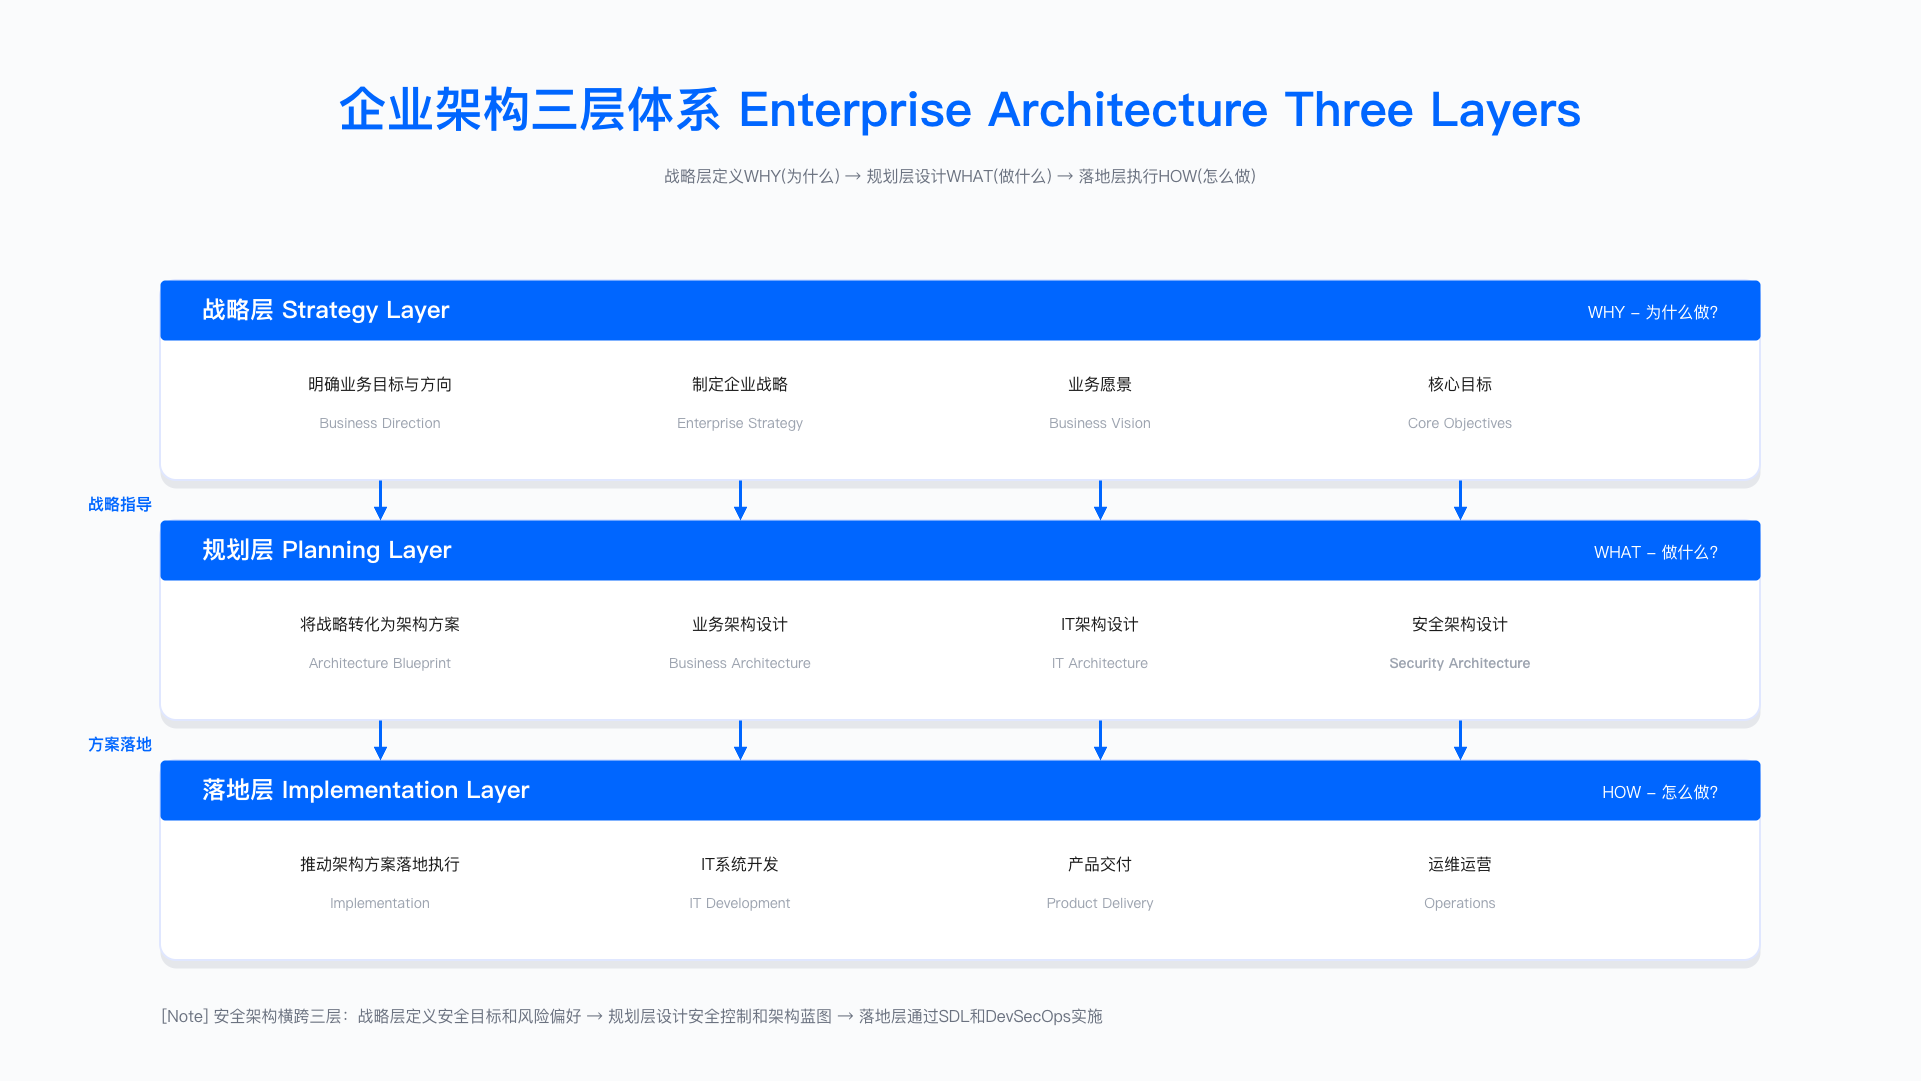

The diagram above was exported from draw.io. Its source (the exported page's mxGraphModel, read from the mxfile embedded in the PNG):
<mxGraphModel dx="1185" dy="766" grid="1" gridSize="80" guides="1" tooltips="1" connect="1" arrows="1" fold="1" page="1" pageScale="1" pageWidth="1920" pageHeight="1080" background="#FAFBFC" math="0" shadow="0">
  <root>
    <mxCell id="0" />
    <mxCell id="1" parent="0" />
    <mxCell id="bg" value="" style="fillColor=#FAFBFC;strokeColor=NONE;" parent="1" vertex="1">
      <mxGeometry width="1920" height="1080" as="geometry" />
    </mxCell>
    <mxCell id="title" value="企业架构三层体系 Enterprise Architecture Three Layers" style="text;fontSize=48;fontStyle=1;fontColor=#0066FF;fontFamily=PingFang SC,Microsoft YaHei,Noto Sans SC,sans-serif;align=center;" parent="1" vertex="1">
      <mxGeometry x="160" y="72" width="1600" height="120" as="geometry" />
    </mxCell>
    <mxCell id="subtitle" value="战略层定义WHY(为什么) → 规划层设计WHAT(做什么) → 落地层执行HOW(怎么做)" style="text;fontSize=16;fontColor=#6B7280;fontFamily=PingFang SC,Microsoft YaHei,Noto Sans SC,sans-serif;align=center;" parent="1" vertex="1">
      <mxGeometry x="160" y="160" width="1600" height="60" as="geometry" />
    </mxCell>
    <mxCell id="strategy-shadow" value="" style="rounded=1;fillColor=#E5E7EB;strokeColor=NONE;arcSize=8;" parent="1" vertex="1">
      <mxGeometry x="160" y="288" width="1600" height="200" as="geometry" />
    </mxCell>
    <mxCell id="strategy-card" value="" style="rounded=1;fillColor=#FFFFFF;strokeColor=#E0E7FF;strokeWidth=2;arcSize=8;" parent="1" vertex="1">
      <mxGeometry x="160" y="280" width="1600" height="200" as="geometry" />
    </mxCell>
    <mxCell id="strategy-header" value="" style="rounded=1;fillColor=#0066FF;strokeColor=NONE;arcSize=8;" parent="1" vertex="1">
      <mxGeometry x="160" y="280" width="1600" height="60" as="geometry" />
    </mxCell>
    <mxCell id="strategy-title" value="战略层 Strategy Layer" style="text;fontSize=24;fontStyle=1;fontColor=#FFFFFF;fontFamily=PingFang SC,Microsoft YaHei,Noto Sans SC,sans-serif;align=left;" parent="1" vertex="1">
      <mxGeometry x="200" y="288" width="500" height="80" as="geometry" />
    </mxCell>
    <mxCell id="strategy-why" value="WHY - 为什么做?" style="text;fontSize=16;fontColor=#FFFFFF;fontFamily=PingFang SC,Microsoft YaHei,Noto Sans SC,sans-serif;align=right;" parent="1" vertex="1">
      <mxGeometry x="1520" y="296" width="200" height="60" as="geometry" />
    </mxCell>
    <mxCell id="strategy-item1" value="明确业务目标与方向" style="text;fontSize=16;fontColor=#1A1A1A;fontFamily=PingFang SC,Microsoft YaHei,Noto Sans SC,sans-serif;align=center;" parent="1" vertex="1">
      <mxGeometry x="240" y="368" width="280" height="60" as="geometry" />
    </mxCell>
    <mxCell id="strategy-item2" value="制定企业战略" style="text;fontSize=16;fontColor=#1A1A1A;fontFamily=PingFang SC,Microsoft YaHei,Noto Sans SC,sans-serif;align=center;" parent="1" vertex="1">
      <mxGeometry x="600" y="368" width="280" height="60" as="geometry" />
    </mxCell>
    <mxCell id="strategy-item3" value="业务愿景" style="text;fontSize=16;fontColor=#1A1A1A;fontFamily=PingFang SC,Microsoft YaHei,Noto Sans SC,sans-serif;align=center;" parent="1" vertex="1">
      <mxGeometry x="960" y="368" width="280" height="25" as="geometry" />
    </mxCell>
    <mxCell id="strategy-item4" value="核心目标" style="text;fontSize=16;fontColor=#1A1A1A;fontFamily=PingFang SC,Microsoft YaHei,Noto Sans SC,sans-serif;align=center;" parent="1" vertex="1">
      <mxGeometry x="1320" y="368" width="280" height="25" as="geometry" />
    </mxCell>
    <mxCell id="strategy-sub1" value="Business Direction" style="text;fontSize=14;fontColor=#9CA3AF;fontFamily=Inter;align=center;" parent="1" vertex="1">
      <mxGeometry x="240" y="408" width="280" height="50" as="geometry" />
    </mxCell>
    <mxCell id="strategy-sub2" value="Enterprise Strategy" style="text;fontSize=14;fontColor=#9CA3AF;fontFamily=Inter;align=center;" parent="1" vertex="1">
      <mxGeometry x="600" y="408" width="280" height="50" as="geometry" />
    </mxCell>
    <mxCell id="strategy-sub3" value="Business Vision" style="text;fontSize=14;fontColor=#9CA3AF;fontFamily=Inter;align=center;" parent="1" vertex="1">
      <mxGeometry x="960" y="408" width="280" height="50" as="geometry" />
    </mxCell>
    <mxCell id="strategy-sub4" value="Core Objectives" style="text;fontSize=14;fontColor=#9CA3AF;fontFamily=Inter;align=center;" parent="1" vertex="1">
      <mxGeometry x="1320" y="408" width="280" height="50" as="geometry" />
    </mxCell>
    <mxCell id="planning-shadow" value="" style="rounded=1;fillColor=#E5E7EB;strokeColor=NONE;arcSize=8;" parent="1" vertex="1">
      <mxGeometry x="160" y="528" width="1600" height="200" as="geometry" />
    </mxCell>
    <mxCell id="planning-card" value="" style="rounded=1;fillColor=#FFFFFF;strokeColor=#E0E7FF;strokeWidth=2;arcSize=8;" parent="1" vertex="1">
      <mxGeometry x="160" y="520" width="1600" height="200" as="geometry" />
    </mxCell>
    <mxCell id="planning-header" value="" style="rounded=1;fillColor=#0066FF;strokeColor=NONE;arcSize=8;" parent="1" vertex="1">
      <mxGeometry x="160" y="520" width="1600" height="60" as="geometry" />
    </mxCell>
    <mxCell id="planning-title" value="规划层 Planning Layer" style="text;fontSize=24;fontStyle=1;fontColor=#FFFFFF;fontFamily=PingFang SC,Microsoft YaHei,Noto Sans SC,sans-serif;align=left;" parent="1" vertex="1">
      <mxGeometry x="200" y="528" width="500" height="80" as="geometry" />
    </mxCell>
    <mxCell id="planning-what" value="WHAT - 做什么?" style="text;fontSize=16;fontColor=#FFFFFF;fontFamily=PingFang SC,Microsoft YaHei,Noto Sans SC,sans-serif;align=right;" parent="1" vertex="1">
      <mxGeometry x="1520" y="536" width="200" height="60" as="geometry" />
    </mxCell>
    <mxCell id="planning-item1" value="将战略转化为架构方案" style="text;fontSize=16;fontColor=#1A1A1A;fontFamily=PingFang SC,Microsoft YaHei,Noto Sans SC,sans-serif;align=center;" parent="1" vertex="1">
      <mxGeometry x="240" y="608" width="280" height="60" as="geometry" />
    </mxCell>
    <mxCell id="planning-item2" value="业务架构设计" style="text;fontSize=16;fontColor=#1A1A1A;fontFamily=PingFang SC,Microsoft YaHei,Noto Sans SC,sans-serif;align=center;" parent="1" vertex="1">
      <mxGeometry x="600" y="608" width="280" height="60" as="geometry" />
    </mxCell>
    <mxCell id="planning-item3" value="IT架构设计" style="text;fontSize=16;fontColor=#1A1A1A;fontFamily=PingFang SC,Microsoft YaHei,Noto Sans SC,sans-serif;align=center;" parent="1" vertex="1">
      <mxGeometry x="960" y="608" width="280" height="60" as="geometry" />
    </mxCell>
    <mxCell id="planning-item4" value="安全架构设计" style="text;fontSize=16;fontColor=#1A1A1A;fontFamily=PingFang SC,Microsoft YaHei,Noto Sans SC,sans-serif;align=center;" parent="1" vertex="1">
      <mxGeometry x="1320" y="608" width="280" height="60" as="geometry" />
    </mxCell>
    <mxCell id="planning-sub1" value="Architecture Blueprint" style="text;fontSize=14;fontColor=#9CA3AF;fontFamily=Inter;align=center;" parent="1" vertex="1">
      <mxGeometry x="240" y="648" width="280" height="50" as="geometry" />
    </mxCell>
    <mxCell id="planning-sub2" value="Business Architecture" style="text;fontSize=14;fontColor=#9CA3AF;fontFamily=Inter;align=center;" parent="1" vertex="1">
      <mxGeometry x="600" y="648" width="280" height="50" as="geometry" />
    </mxCell>
    <mxCell id="planning-sub3" value="IT Architecture" style="text;fontSize=14;fontColor=#9CA3AF;fontFamily=Inter;align=center;" parent="1" vertex="1">
      <mxGeometry x="960" y="648" width="280" height="50" as="geometry" />
    </mxCell>
    <mxCell id="planning-sub4" value="Security Architecture" style="text;fontSize=14;fontColor=#9CA3AF;fontFamily=Inter;align=center;fontStyle=1;" parent="1" vertex="1">
      <mxGeometry x="1320" y="648" width="280" height="50" as="geometry" />
    </mxCell>
    <mxCell id="impl-shadow" value="" style="rounded=1;fillColor=#E5E7EB;strokeColor=NONE;arcSize=8;" parent="1" vertex="1">
      <mxGeometry x="160" y="768" width="1600" height="200" as="geometry" />
    </mxCell>
    <mxCell id="impl-card" value="" style="rounded=1;fillColor=#FFFFFF;strokeColor=#E0E7FF;strokeWidth=2;arcSize=8;" parent="1" vertex="1">
      <mxGeometry x="160" y="760" width="1600" height="200" as="geometry" />
    </mxCell>
    <mxCell id="impl-header" value="" style="rounded=1;fillColor=#0066FF;strokeColor=NONE;arcSize=8;" parent="1" vertex="1">
      <mxGeometry x="160" y="760" width="1600" height="60" as="geometry" />
    </mxCell>
    <mxCell id="impl-title" value="落地层 Implementation Layer" style="text;fontSize=24;fontStyle=1;fontColor=#FFFFFF;fontFamily=PingFang SC,Microsoft YaHei,Noto Sans SC,sans-serif;align=left;" parent="1" vertex="1">
      <mxGeometry x="200" y="768" width="600" height="80" as="geometry" />
    </mxCell>
    <mxCell id="impl-how" value="HOW - 怎么做?" style="text;fontSize=16;fontColor=#FFFFFF;fontFamily=PingFang SC,Microsoft YaHei,Noto Sans SC,sans-serif;align=right;" parent="1" vertex="1">
      <mxGeometry x="1520" y="776" width="200" height="60" as="geometry" />
    </mxCell>
    <mxCell id="impl-item1" value="推动架构方案落地执行" style="text;fontSize=16;fontColor=#1A1A1A;fontFamily=PingFang SC,Microsoft YaHei,Noto Sans SC,sans-serif;align=center;" parent="1" vertex="1">
      <mxGeometry x="240" y="848" width="280" height="60" as="geometry" />
    </mxCell>
    <mxCell id="impl-item2" value="IT系统开发" style="text;fontSize=16;fontColor=#1A1A1A;fontFamily=PingFang SC,Microsoft YaHei,Noto Sans SC,sans-serif;align=center;" parent="1" vertex="1">
      <mxGeometry x="600" y="848" width="280" height="60" as="geometry" />
    </mxCell>
    <mxCell id="impl-item3" value="产品交付" style="text;fontSize=16;fontColor=#1A1A1A;fontFamily=PingFang SC,Microsoft YaHei,Noto Sans SC,sans-serif;align=center;" parent="1" vertex="1">
      <mxGeometry x="960" y="848" width="280" height="25" as="geometry" />
    </mxCell>
    <mxCell id="impl-item4" value="运维运营" style="text;fontSize=16;fontColor=#1A1A1A;fontFamily=PingFang SC,Microsoft YaHei,Noto Sans SC,sans-serif;align=center;" parent="1" vertex="1">
      <mxGeometry x="1320" y="848" width="280" height="25" as="geometry" />
    </mxCell>
    <mxCell id="impl-sub1" value="Implementation" style="text;fontSize=14;fontColor=#9CA3AF;fontFamily=Inter;align=center;" parent="1" vertex="1">
      <mxGeometry x="240" y="888" width="280" height="50" as="geometry" />
    </mxCell>
    <mxCell id="impl-sub2" value="IT Development" style="text;fontSize=14;fontColor=#9CA3AF;fontFamily=Inter;align=center;" parent="1" vertex="1">
      <mxGeometry x="600" y="888" width="280" height="50" as="geometry" />
    </mxCell>
    <mxCell id="impl-sub3" value="Product Delivery" style="text;fontSize=14;fontColor=#9CA3AF;fontFamily=Inter;align=center;" parent="1" vertex="1">
      <mxGeometry x="960" y="888" width="280" height="50" as="geometry" />
    </mxCell>
    <mxCell id="impl-sub4" value="Operations" style="text;fontSize=14;fontColor=#9CA3AF;fontFamily=Inter;align=center;" parent="1" vertex="1">
      <mxGeometry x="1320" y="888" width="280" height="50" as="geometry" />
    </mxCell>
    <mxCell id="arrow1" value="" style="edgeStyle=orthogonalEdgeStyle;rounded=0;orthogonalLoop=1;jettySize=auto;html=1;strokeColor=#0066FF;strokeWidth=3;endArrow=block;endFill=1;" parent="1" edge="1">
      <mxGeometry relative="1" as="geometry">
        <mxPoint x="380" y="480" as="sourcePoint" />
        <mxPoint x="380" y="520" as="targetPoint" />
      </mxGeometry>
    </mxCell>
    <mxCell id="arrow2" value="" style="edgeStyle=orthogonalEdgeStyle;rounded=0;orthogonalLoop=1;jettySize=auto;html=1;strokeColor=#0066FF;strokeWidth=3;endArrow=block;endFill=1;" parent="1" edge="1">
      <mxGeometry relative="1" as="geometry">
        <mxPoint x="740" y="480" as="sourcePoint" />
        <mxPoint x="740" y="520" as="targetPoint" />
      </mxGeometry>
    </mxCell>
    <mxCell id="arrow3" value="" style="edgeStyle=orthogonalEdgeStyle;rounded=0;orthogonalLoop=1;jettySize=auto;html=1;strokeColor=#0066FF;strokeWidth=3;endArrow=block;endFill=1;" parent="1" edge="1">
      <mxGeometry relative="1" as="geometry">
        <mxPoint x="1100" y="480" as="sourcePoint" />
        <mxPoint x="1100" y="520" as="targetPoint" />
      </mxGeometry>
    </mxCell>
    <mxCell id="arrow4" value="" style="edgeStyle=orthogonalEdgeStyle;rounded=0;orthogonalLoop=1;jettySize=auto;html=1;strokeColor=#0066FF;strokeWidth=3;endArrow=block;endFill=1;" parent="1" edge="1">
      <mxGeometry relative="1" as="geometry">
        <mxPoint x="1460" y="480" as="sourcePoint" />
        <mxPoint x="1460" y="520" as="targetPoint" />
      </mxGeometry>
    </mxCell>
    <mxCell id="arrow5" value="" style="edgeStyle=orthogonalEdgeStyle;rounded=0;orthogonalLoop=1;jettySize=auto;html=1;strokeColor=#0066FF;strokeWidth=3;endArrow=block;endFill=1;" parent="1" edge="1">
      <mxGeometry relative="1" as="geometry">
        <mxPoint x="380" y="720" as="sourcePoint" />
        <mxPoint x="380" y="760" as="targetPoint" />
      </mxGeometry>
    </mxCell>
    <mxCell id="arrow6" value="" style="edgeStyle=orthogonalEdgeStyle;rounded=0;orthogonalLoop=1;jettySize=auto;html=1;strokeColor=#0066FF;strokeWidth=3;endArrow=block;endFill=1;" parent="1" edge="1">
      <mxGeometry relative="1" as="geometry">
        <mxPoint x="740" y="720" as="sourcePoint" />
        <mxPoint x="740" y="760" as="targetPoint" />
      </mxGeometry>
    </mxCell>
    <mxCell id="arrow7" value="" style="edgeStyle=orthogonalEdgeStyle;rounded=0;orthogonalLoop=1;jettySize=auto;html=1;strokeColor=#0066FF;strokeWidth=3;endArrow=block;endFill=1;" parent="1" edge="1">
      <mxGeometry relative="1" as="geometry">
        <mxPoint x="1100" y="720" as="sourcePoint" />
        <mxPoint x="1100" y="760" as="targetPoint" />
      </mxGeometry>
    </mxCell>
    <mxCell id="arrow8" value="" style="edgeStyle=orthogonalEdgeStyle;rounded=0;orthogonalLoop=1;jettySize=auto;html=1;strokeColor=#0066FF;strokeWidth=3;endArrow=block;endFill=1;" parent="1" edge="1">
      <mxGeometry relative="1" as="geometry">
        <mxPoint x="1460" y="720" as="sourcePoint" />
        <mxPoint x="1460" y="760" as="targetPoint" />
      </mxGeometry>
    </mxCell>
    <mxCell id="label-strategy" value="战略指导" style="text;fontSize=16;fontColor=#0066FF;fontFamily=PingFang SC,Microsoft YaHei,Noto Sans SC,sans-serif;align=center;fontStyle=1;" parent="1" vertex="1">
      <mxGeometry x="80" y="488" width="80" height="25" as="geometry" />
    </mxCell>
    <mxCell id="label-execution" value="方案落地" style="text;fontSize=16;fontColor=#0066FF;fontFamily=PingFang SC,Microsoft YaHei,Noto Sans SC,sans-serif;align=center;fontStyle=1;" parent="1" vertex="1">
      <mxGeometry x="80" y="728" width="80" height="25" as="geometry" />
    </mxCell>
    <mxCell id="footer-note" value="[Note] 安全架构横跨三层：战略层定义安全目标和风险偏好 → 规划层设计安全控制和架构蓝图 → 落地层通过SDL和DevSecOps实施" style="text;fontSize=16;fontColor=#6B7280;fontFamily=PingFang SC,Microsoft YaHei,Noto Sans SC,sans-serif;align=left;verticalAlign=top;" parent="1" vertex="1">
      <mxGeometry x="160" y="1000" width="1600" height="60" as="geometry" />
    </mxCell>
  </root>
</mxGraphModel>